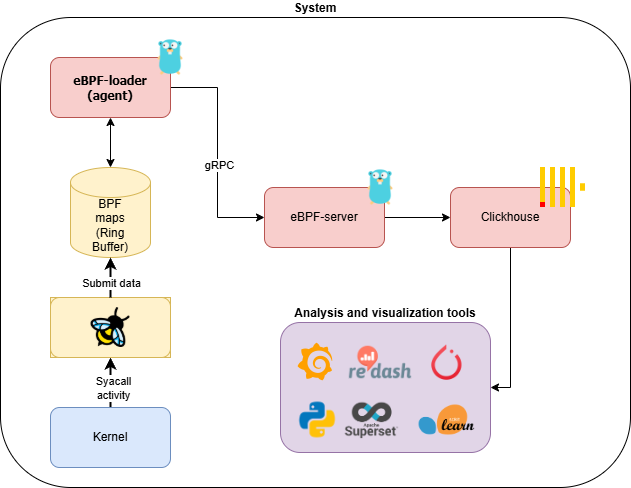

The diagram above was exported from draw.io. Its source (the exported page's mxGraphModel, read from the mxfile embedded in the PNG):
<mxGraphModel dx="1390" dy="761" grid="1" gridSize="10" guides="1" tooltips="1" connect="1" arrows="1" fold="1" page="1" pageScale="1" pageWidth="827" pageHeight="1169" math="0" shadow="0">
  <root>
    <mxCell id="0" />
    <mxCell id="1" parent="0" />
    <mxCell id="-2M4S9FumzSbaIgZ0Pe2-2" value="&lt;b&gt;System&lt;/b&gt;" style="rounded=1;whiteSpace=wrap;html=1;align=center;labelPosition=center;verticalLabelPosition=top;verticalAlign=bottom;" vertex="1" parent="1">
      <mxGeometry x="30" y="150" width="630" height="470" as="geometry" />
    </mxCell>
    <mxCell id="-2M4S9FumzSbaIgZ0Pe2-19" style="edgeStyle=orthogonalEdgeStyle;rounded=0;orthogonalLoop=1;jettySize=auto;html=1;entryX=0;entryY=0.5;entryDx=0;entryDy=0;" edge="1" parent="1" source="-2M4S9FumzSbaIgZ0Pe2-1" target="-2M4S9FumzSbaIgZ0Pe2-18">
      <mxGeometry relative="1" as="geometry" />
    </mxCell>
    <mxCell id="-2M4S9FumzSbaIgZ0Pe2-20" value="gRPC" style="edgeLabel;html=1;align=center;verticalAlign=middle;resizable=0;points=[];" vertex="1" connectable="0" parent="-2M4S9FumzSbaIgZ0Pe2-19">
      <mxGeometry x="0.1071" y="1" relative="1" as="geometry">
        <mxPoint as="offset" />
      </mxGeometry>
    </mxCell>
    <mxCell id="-2M4S9FumzSbaIgZ0Pe2-1" value="&lt;b&gt;eBPF-loader&lt;/b&gt;&lt;div&gt;&lt;b&gt;(agent)&lt;/b&gt;&lt;/div&gt;" style="rounded=1;whiteSpace=wrap;html=1;align=center;fillColor=#f8cecc;strokeColor=#b85450;fillStyle=auto;fontFamily=Tahoma;" vertex="1" parent="1">
      <mxGeometry x="80" y="190" width="120" height="60" as="geometry" />
    </mxCell>
    <mxCell id="-2M4S9FumzSbaIgZ0Pe2-10" style="edgeStyle=orthogonalEdgeStyle;rounded=0;orthogonalLoop=1;jettySize=auto;html=1;entryX=0.5;entryY=1;entryDx=0;entryDy=0;strokeWidth=2;" edge="1" parent="1" source="-2M4S9FumzSbaIgZ0Pe2-3" target="-2M4S9FumzSbaIgZ0Pe2-5">
      <mxGeometry relative="1" as="geometry" />
    </mxCell>
    <mxCell id="-2M4S9FumzSbaIgZ0Pe2-11" value="Syacall&lt;div&gt;activity&lt;/div&gt;" style="edgeLabel;html=1;align=center;verticalAlign=middle;resizable=0;points=[];" vertex="1" connectable="0" parent="-2M4S9FumzSbaIgZ0Pe2-10">
      <mxGeometry x="-0.2" y="-2" relative="1" as="geometry">
        <mxPoint as="offset" />
      </mxGeometry>
    </mxCell>
    <mxCell id="-2M4S9FumzSbaIgZ0Pe2-3" value="Kernel" style="rounded=1;whiteSpace=wrap;html=1;fillColor=#dae8fc;strokeColor=#6c8ebf;" vertex="1" parent="1">
      <mxGeometry x="80" y="540" width="120" height="60" as="geometry" />
    </mxCell>
    <mxCell id="-2M4S9FumzSbaIgZ0Pe2-7" value="" style="group;fillColor=#fff2cc;strokeColor=#d6b656;" vertex="1" connectable="0" parent="1">
      <mxGeometry x="80" y="430" width="120" height="60" as="geometry" />
    </mxCell>
    <mxCell id="-2M4S9FumzSbaIgZ0Pe2-5" value="" style="rounded=1;whiteSpace=wrap;html=1;fillColor=#fff2cc;strokeColor=#d6b656;" vertex="1" parent="-2M4S9FumzSbaIgZ0Pe2-7">
      <mxGeometry width="120" height="60" as="geometry" />
    </mxCell>
    <mxCell id="-2M4S9FumzSbaIgZ0Pe2-4" value="" style="shape=image;verticalLabelPosition=bottom;labelBackgroundColor=default;verticalAlign=top;aspect=fixed;imageAspect=0;image=https://ebpf.foundation/wp-content/uploads/sites/9/2023/03/ebpf-icon.png;" vertex="1" parent="-2M4S9FumzSbaIgZ0Pe2-7">
      <mxGeometry x="40.52999999999997" y="10" width="38.94" height="40" as="geometry" />
    </mxCell>
    <mxCell id="-2M4S9FumzSbaIgZ0Pe2-16" style="edgeStyle=orthogonalEdgeStyle;rounded=0;orthogonalLoop=1;jettySize=auto;html=1;entryX=0.5;entryY=1;entryDx=0;entryDy=0;startArrow=classic;startFill=1;" edge="1" parent="1" source="-2M4S9FumzSbaIgZ0Pe2-9" target="-2M4S9FumzSbaIgZ0Pe2-1">
      <mxGeometry relative="1" as="geometry" />
    </mxCell>
    <mxCell id="-2M4S9FumzSbaIgZ0Pe2-9" value="BPF&lt;div&gt;maps&lt;/div&gt;&lt;div&gt;(Ring&lt;/div&gt;&lt;div&gt;Buffer)&lt;/div&gt;" style="shape=cylinder3;whiteSpace=wrap;html=1;boundedLbl=1;backgroundOutline=1;size=15;fillColor=#fff2cc;strokeColor=#d6b656;" vertex="1" parent="1">
      <mxGeometry x="100" y="300" width="80" height="90" as="geometry" />
    </mxCell>
    <mxCell id="-2M4S9FumzSbaIgZ0Pe2-14" style="edgeStyle=orthogonalEdgeStyle;rounded=0;orthogonalLoop=1;jettySize=auto;html=1;entryX=0.5;entryY=1;entryDx=0;entryDy=0;entryPerimeter=0;strokeWidth=2;" edge="1" parent="1" source="-2M4S9FumzSbaIgZ0Pe2-5" target="-2M4S9FumzSbaIgZ0Pe2-9">
      <mxGeometry relative="1" as="geometry" />
    </mxCell>
    <mxCell id="-2M4S9FumzSbaIgZ0Pe2-15" value="Submit data" style="edgeLabel;html=1;align=center;verticalAlign=middle;resizable=0;points=[];" vertex="1" connectable="0" parent="-2M4S9FumzSbaIgZ0Pe2-14">
      <mxGeometry x="0.28" y="3" relative="1" as="geometry">
        <mxPoint x="3" y="11" as="offset" />
      </mxGeometry>
    </mxCell>
    <mxCell id="-2M4S9FumzSbaIgZ0Pe2-30" style="edgeStyle=orthogonalEdgeStyle;rounded=0;orthogonalLoop=1;jettySize=auto;html=1;entryX=0;entryY=0.5;entryDx=0;entryDy=0;" edge="1" parent="1" source="-2M4S9FumzSbaIgZ0Pe2-18" target="-2M4S9FumzSbaIgZ0Pe2-21">
      <mxGeometry relative="1" as="geometry" />
    </mxCell>
    <mxCell id="-2M4S9FumzSbaIgZ0Pe2-18" value="eBPF-server" style="rounded=1;whiteSpace=wrap;html=1;fillColor=#f8cecc;strokeColor=#b85450;" vertex="1" parent="1">
      <mxGeometry x="294" y="320" width="120" height="60" as="geometry" />
    </mxCell>
    <mxCell id="-2M4S9FumzSbaIgZ0Pe2-35" style="edgeStyle=orthogonalEdgeStyle;rounded=0;orthogonalLoop=1;jettySize=auto;html=1;entryX=1;entryY=0.5;entryDx=0;entryDy=0;" edge="1" parent="1" source="-2M4S9FumzSbaIgZ0Pe2-21" target="-2M4S9FumzSbaIgZ0Pe2-34">
      <mxGeometry relative="1" as="geometry" />
    </mxCell>
    <mxCell id="-2M4S9FumzSbaIgZ0Pe2-21" value="Clickhouse" style="rounded=1;whiteSpace=wrap;html=1;fillColor=#f8cecc;strokeColor=#b85450;" vertex="1" parent="1">
      <mxGeometry x="480" y="320" width="120" height="60" as="geometry" />
    </mxCell>
    <mxCell id="-2M4S9FumzSbaIgZ0Pe2-22" value="" style="shape=image;verticalLabelPosition=bottom;labelBackgroundColor=default;verticalAlign=top;aspect=fixed;imageAspect=0;image=https://www.cdnlogo.com/logos/c/57/clickhouse.svg;" vertex="1" parent="1">
      <mxGeometry x="570" y="300" width="44.99" height="40" as="geometry" />
    </mxCell>
    <mxCell id="-2M4S9FumzSbaIgZ0Pe2-27" value="" style="shape=image;verticalLabelPosition=bottom;labelBackgroundColor=default;verticalAlign=top;aspect=fixed;imageAspect=0;image=data:image/png,(base64 omitted: 4324 chars);" vertex="1" parent="1">
      <mxGeometry x="180" y="170" width="40" height="40" as="geometry" />
    </mxCell>
    <mxCell id="-2M4S9FumzSbaIgZ0Pe2-29" value="" style="shape=image;verticalLabelPosition=bottom;labelBackgroundColor=default;verticalAlign=top;aspect=fixed;imageAspect=0;image=data:image/png,(base64 omitted: 4324 chars);" vertex="1" parent="1">
      <mxGeometry x="390" y="300" width="40" height="40" as="geometry" />
    </mxCell>
    <mxCell id="-2M4S9FumzSbaIgZ0Pe2-34" value="Analysis and visualization tools" style="rounded=1;whiteSpace=wrap;html=1;labelPosition=center;verticalLabelPosition=top;align=center;verticalAlign=bottom;fontStyle=1;fillColor=#e1d5e7;strokeColor=#9673a6;" vertex="1" parent="1">
      <mxGeometry x="310" y="455" width="210" height="130" as="geometry" />
    </mxCell>
    <mxCell id="-2M4S9FumzSbaIgZ0Pe2-33" value="" style="shape=image;verticalLabelPosition=bottom;labelBackgroundColor=default;verticalAlign=top;aspect=fixed;imageAspect=0;image=data:image/png,(base64 omitted: 3652 chars);" vertex="1" parent="1">
      <mxGeometry x="320" y="470" width="50" height="50" as="geometry" />
    </mxCell>
    <mxCell id="-2M4S9FumzSbaIgZ0Pe2-36" value="" style="shape=image;verticalLabelPosition=bottom;labelBackgroundColor=default;verticalAlign=top;aspect=fixed;imageAspect=0;image=data:image/png,(base64 omitted: 2968 chars);" vertex="1" parent="1">
      <mxGeometry x="325" y="530" width="45" height="45" as="geometry" />
    </mxCell>
    <mxCell id="-2M4S9FumzSbaIgZ0Pe2-37" value="" style="shape=image;verticalLabelPosition=bottom;labelBackgroundColor=default;verticalAlign=top;aspect=fixed;imageAspect=0;image=https://aprenderbigdata.com/wp-content/uploads/superset-logo.png;" vertex="1" parent="1">
      <mxGeometry x="372.76" y="525" width="57.24" height="55" as="geometry" />
    </mxCell>
    <mxCell id="-2M4S9FumzSbaIgZ0Pe2-38" value="" style="shape=image;verticalLabelPosition=bottom;labelBackgroundColor=default;verticalAlign=top;aspect=fixed;imageAspect=0;image=https://redash.io/assets/images/logo.png;" vertex="1" parent="1">
      <mxGeometry x="378.82" y="478.75" width="62.36" height="32.5" as="geometry" />
    </mxCell>
    <mxCell id="-2M4S9FumzSbaIgZ0Pe2-39" value="" style="shape=image;verticalLabelPosition=bottom;labelBackgroundColor=default;verticalAlign=top;aspect=fixed;imageAspect=0;image=https://mediaresource.sfo2.digitaloceanspaces.com/wp-content/uploads/2024/04/22112939/scikit-learn-logo-8766D07E2E-seeklogo.com.png;" vertex="1" parent="1">
      <mxGeometry x="448.58" y="537.5" width="55.56" height="30" as="geometry" />
    </mxCell>
    <mxCell id="-2M4S9FumzSbaIgZ0Pe2-40" value="" style="shape=image;verticalLabelPosition=bottom;labelBackgroundColor=default;verticalAlign=top;aspect=fixed;imageAspect=0;image=data:image/png,(base64 omitted: 5112 chars);" vertex="1" parent="1">
      <mxGeometry x="455.11" y="473.75" width="42.5" height="42.5" as="geometry" />
    </mxCell>
  </root>
</mxGraphModel>